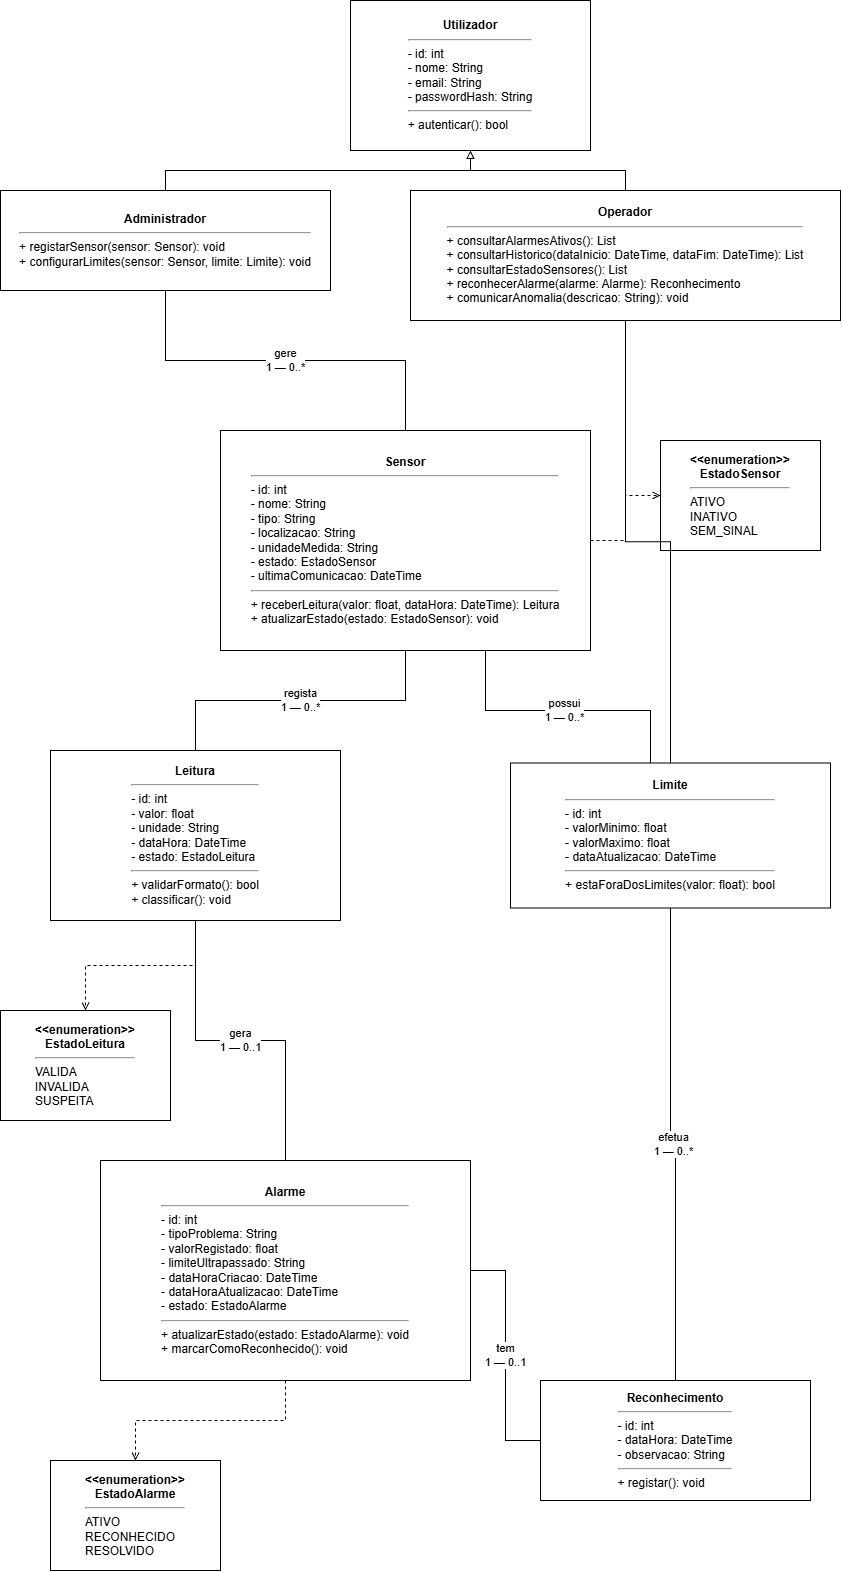

The diagram above was exported from draw.io. Its source (the exported page's mxGraphModel, read from the mxfile embedded in the PNG):
<mxGraphModel dx="2049" dy="1126" grid="1" gridSize="10" guides="1" tooltips="1" connect="1" arrows="1" fold="1" page="1" pageScale="1" pageWidth="850" pageHeight="1100" math="0" shadow="0">
  <root>
    <mxCell id="0" />
    <mxCell id="1" parent="0" />
    <mxCell id="4xZOkhf-T7h4MWPHZnFI-55" parent="1" style="rounded=0;whiteSpace=wrap;html=1;fontSize=12;" value="&lt;b&gt;Utilizador&lt;/b&gt;&lt;hr&gt;&lt;div align=&quot;left&quot;&gt;- id: int&lt;br&gt;- nome: String&lt;br&gt;- email: String&lt;br&gt;- passwordHash: String&lt;/div&gt;&lt;hr&gt;&lt;div align=&quot;left&quot;&gt;+ autenticar(): bool&lt;/div&gt;" vertex="1">
      <mxGeometry height="150" width="240" x="360" y="30" as="geometry" />
    </mxCell>
    <mxCell id="4xZOkhf-T7h4MWPHZnFI-56" parent="1" style="rounded=0;whiteSpace=wrap;html=1;fontSize=12;" value="&lt;b&gt;Administrador&lt;/b&gt;&lt;hr&gt;&lt;div align=&quot;left&quot;&gt;+ registarSensor(sensor: Sensor): void&lt;br&gt;+ configurarLimites(sensor: Sensor, limite: Limite): void&lt;/div&gt;" vertex="1">
      <mxGeometry height="100" width="330" x="10" y="220" as="geometry" />
    </mxCell>
    <mxCell id="4xZOkhf-T7h4MWPHZnFI-57" parent="1" style="rounded=0;whiteSpace=wrap;html=1;fontSize=12;" value="&lt;b&gt;Operador&lt;/b&gt;&lt;hr&gt;&lt;div align=&quot;left&quot;&gt;+ consultarAlarmesAtivos(): List&lt;br&gt;+ consultarHistorico(dataInicio: DateTime, dataFim: DateTime): List&lt;br&gt;+ consultarEstadoSensores(): List&lt;br&gt;+ reconhecerAlarme(alarme: Alarme): Reconhecimento&lt;br&gt;+ comunicarAnomalia(descricao: String): void&lt;/div&gt;" vertex="1">
      <mxGeometry height="130" width="430" x="420" y="220" as="geometry" />
    </mxCell>
    <mxCell id="4xZOkhf-T7h4MWPHZnFI-58" parent="1" style="rounded=0;whiteSpace=wrap;html=1;fontSize=12;" value="&lt;b&gt;Sensor&lt;/b&gt;&lt;hr&gt;&lt;div align=&quot;left&quot;&gt;- id: int&lt;br&gt;- nome: String&lt;br&gt;- tipo: String&lt;br&gt;- localizacao: String&lt;br&gt;- unidadeMedida: String&lt;br&gt;- estado: EstadoSensor&lt;br&gt;- ultimaComunicacao: DateTime&lt;/div&gt;&lt;hr&gt;&lt;div align=&quot;left&quot;&gt;+ receberLeitura(valor: float, dataHora: DateTime): Leitura&lt;br&gt;+ atualizarEstado(estado: EstadoSensor): void&lt;/div&gt;" vertex="1">
      <mxGeometry height="220" width="370" x="230" y="460" as="geometry" />
    </mxCell>
    <mxCell id="4xZOkhf-T7h4MWPHZnFI-59" parent="1" style="rounded=0;whiteSpace=wrap;html=1;fontSize=12;" value="&lt;b&gt;&amp;lt;&amp;lt;enumeration&amp;gt;&amp;gt;&lt;br&gt;EstadoSensor&lt;/b&gt;&lt;hr&gt;&lt;div align=&quot;left&quot;&gt;ATIVO&lt;br&gt;INATIVO&lt;br&gt;SEM_SINAL&lt;/div&gt;" vertex="1">
      <mxGeometry height="110" width="160" x="670" y="470" as="geometry" />
    </mxCell>
    <mxCell id="4xZOkhf-T7h4MWPHZnFI-60" parent="1" style="rounded=0;whiteSpace=wrap;html=1;fontSize=12;" value="&lt;b&gt;Leitura&lt;/b&gt;&lt;hr&gt;&lt;div align=&quot;left&quot;&gt;- id: int&lt;br&gt;- valor: float&lt;br&gt;- unidade: String&lt;br&gt;- dataHora: DateTime&lt;br&gt;- estado: EstadoLeitura&lt;/div&gt;&lt;hr&gt;&lt;div align=&quot;left&quot;&gt;+ validarFormato(): bool&lt;br&gt;+ classificar(): void&lt;/div&gt;" vertex="1">
      <mxGeometry height="170" width="290" x="60" y="780" as="geometry" />
    </mxCell>
    <mxCell id="4xZOkhf-T7h4MWPHZnFI-62" parent="1" style="rounded=0;whiteSpace=wrap;html=1;fontSize=12;" value="&lt;b&gt;&amp;lt;&amp;lt;enumeration&amp;gt;&amp;gt;&lt;br&gt;EstadoLeitura&lt;/b&gt;&lt;hr&gt;&lt;div align=&quot;left&quot;&gt;VALIDA&lt;br&gt;INVALIDA&lt;br&gt;SUSPEITA&lt;/div&gt;" vertex="1">
      <mxGeometry height="110" width="170" x="10" y="1040" as="geometry" />
    </mxCell>
    <mxCell id="4xZOkhf-T7h4MWPHZnFI-63" parent="1" style="rounded=0;whiteSpace=wrap;html=1;fontSize=12;" value="&lt;b&gt;Alarme&lt;/b&gt;&lt;hr&gt;&lt;div align=&quot;left&quot;&gt;- id: int&lt;br&gt;- tipoProblema: String&lt;br&gt;- valorRegistado: float&lt;br&gt;- limiteUltrapassado: String&lt;br&gt;- dataHoraCriacao: DateTime&lt;br&gt;- dataHoraAtualizacao: DateTime&lt;br&gt;- estado: EstadoAlarme&lt;/div&gt;&lt;hr&gt;&lt;div align=&quot;left&quot;&gt;+ atualizarEstado(estado: EstadoAlarme): void&lt;br&gt;+ marcarComoReconhecido(): void&lt;/div&gt;" vertex="1">
      <mxGeometry height="220" width="370" x="110" y="1190" as="geometry" />
    </mxCell>
    <mxCell id="4xZOkhf-T7h4MWPHZnFI-64" parent="1" style="rounded=0;whiteSpace=wrap;html=1;fontSize=12;" value="&lt;b&gt;&amp;lt;&amp;lt;enumeration&amp;gt;&amp;gt;&lt;br&gt;EstadoAlarme&lt;/b&gt;&lt;hr&gt;&lt;div align=&quot;left&quot;&gt;ATIVO&lt;br&gt;RECONHECIDO&lt;br&gt;RESOLVIDO&lt;/div&gt;" vertex="1">
      <mxGeometry height="110" width="170" x="60" y="1490" as="geometry" />
    </mxCell>
    <mxCell id="4xZOkhf-T7h4MWPHZnFI-65" parent="1" style="rounded=0;whiteSpace=wrap;html=1;fontSize=12;" value="&lt;b&gt;Reconhecimento&lt;/b&gt;&lt;hr&gt;&lt;div align=&quot;left&quot;&gt;- id: int&lt;br&gt;- dataHora: DateTime&lt;br&gt;- observacao: String&lt;/div&gt;&lt;hr&gt;&lt;div align=&quot;left&quot;&gt;+ registar(): void&lt;/div&gt;" vertex="1">
      <mxGeometry height="120" width="270" x="550" y="1410" as="geometry" />
    </mxCell>
    <mxCell id="4xZOkhf-T7h4MWPHZnFI-66" edge="1" parent="1" source="4xZOkhf-T7h4MWPHZnFI-56" style="endArrow=block;endFill=0;html=1;rounded=0;edgeStyle=orthogonalEdgeStyle;" target="4xZOkhf-T7h4MWPHZnFI-55" value="">
      <mxGeometry relative="1" as="geometry">
        <Array as="points">
          <mxPoint x="175" y="200" />
          <mxPoint x="480" y="200" />
        </Array>
      </mxGeometry>
    </mxCell>
    <mxCell id="4xZOkhf-T7h4MWPHZnFI-67" edge="1" parent="1" source="4xZOkhf-T7h4MWPHZnFI-57" style="endArrow=block;endFill=0;html=1;rounded=0;edgeStyle=orthogonalEdgeStyle;" target="4xZOkhf-T7h4MWPHZnFI-55" value="">
      <mxGeometry relative="1" as="geometry" />
    </mxCell>
    <mxCell id="4xZOkhf-T7h4MWPHZnFI-68" edge="1" parent="1" source="4xZOkhf-T7h4MWPHZnFI-56" style="endArrow=none;html=1;rounded=0;edgeStyle=orthogonalEdgeStyle;fontSize=11;" target="4xZOkhf-T7h4MWPHZnFI-58" value="gere&#10;1 — 0..*">
      <mxGeometry relative="1" as="geometry" />
    </mxCell>
    <mxCell id="4xZOkhf-T7h4MWPHZnFI-69" edge="1" parent="1" source="4xZOkhf-T7h4MWPHZnFI-58" style="endArrow=none;html=1;rounded=0;edgeStyle=orthogonalEdgeStyle;strokeColor=#000000;fontSize=11;" target="4xZOkhf-T7h4MWPHZnFI-60" value="regista&#10;1 — 0..*">
      <mxGeometry relative="1" as="geometry" />
    </mxCell>
    <mxCell id="4xZOkhf-T7h4MWPHZnFI-70" edge="1" parent="1" source="4xZOkhf-T7h4MWPHZnFI-58" style="endArrow=none;html=1;rounded=0;edgeStyle=orthogonalEdgeStyle;strokeColor=#000000;fontSize=11;" target="4xZOkhf-T7h4MWPHZnFI-61" value="possui&#10;1 — 0..*">
      <mxGeometry relative="1" as="geometry">
        <Array as="points">
          <mxPoint x="495" y="740" />
          <mxPoint x="660" y="740" />
        </Array>
      </mxGeometry>
    </mxCell>
    <mxCell id="4xZOkhf-T7h4MWPHZnFI-71" edge="1" parent="1" source="4xZOkhf-T7h4MWPHZnFI-60" style="endArrow=none;html=1;rounded=0;edgeStyle=orthogonalEdgeStyle;strokeColor=#000000;fontSize=11;" target="4xZOkhf-T7h4MWPHZnFI-63" value="gera&#10;1 — 0..1">
      <mxGeometry relative="1" as="geometry" />
    </mxCell>
    <mxCell id="4xZOkhf-T7h4MWPHZnFI-72" edge="1" parent="1" source="4xZOkhf-T7h4MWPHZnFI-63" style="endArrow=none;html=1;rounded=0;edgeStyle=orthogonalEdgeStyle;strokeColor=#000000;fontSize=11;" target="4xZOkhf-T7h4MWPHZnFI-65" value="tem&#10;1 — 0..1">
      <mxGeometry relative="1" as="geometry" />
    </mxCell>
    <mxCell id="4xZOkhf-T7h4MWPHZnFI-73" edge="1" parent="1" source="4xZOkhf-T7h4MWPHZnFI-61" style="endArrow=none;html=1;rounded=0;edgeStyle=orthogonalEdgeStyle;strokeColor=#000000;fontSize=11;" target="4xZOkhf-T7h4MWPHZnFI-65" value="efetua&#10;1 — 0..*">
      <mxGeometry relative="1" as="geometry" />
    </mxCell>
    <mxCell id="4xZOkhf-T7h4MWPHZnFI-74" edge="1" parent="1" source="4xZOkhf-T7h4MWPHZnFI-58" style="endArrow=open;dashed=1;html=1;rounded=0;edgeStyle=orthogonalEdgeStyle;" target="4xZOkhf-T7h4MWPHZnFI-59" value="">
      <mxGeometry relative="1" as="geometry" />
    </mxCell>
    <mxCell id="4xZOkhf-T7h4MWPHZnFI-75" edge="1" parent="1" source="4xZOkhf-T7h4MWPHZnFI-60" style="endArrow=open;dashed=1;html=1;rounded=0;edgeStyle=orthogonalEdgeStyle;strokeColor=#000000;" target="4xZOkhf-T7h4MWPHZnFI-62" value="">
      <mxGeometry relative="1" as="geometry" />
    </mxCell>
    <mxCell id="4xZOkhf-T7h4MWPHZnFI-76" edge="1" parent="1" source="4xZOkhf-T7h4MWPHZnFI-63" style="endArrow=open;dashed=1;html=1;rounded=0;edgeStyle=orthogonalEdgeStyle;strokeColor=#000000;" target="4xZOkhf-T7h4MWPHZnFI-64" value="">
      <mxGeometry relative="1" as="geometry" />
    </mxCell>
    <mxCell id="4xZOkhf-T7h4MWPHZnFI-78" edge="1" parent="1" source="4xZOkhf-T7h4MWPHZnFI-57" style="endArrow=none;html=1;rounded=0;edgeStyle=orthogonalEdgeStyle;strokeColor=#000000;fontSize=11;" target="4xZOkhf-T7h4MWPHZnFI-61" value="">
      <mxGeometry relative="1" as="geometry">
        <mxPoint x="635" y="350" as="sourcePoint" />
        <mxPoint x="685" y="1410" as="targetPoint" />
      </mxGeometry>
    </mxCell>
    <mxCell id="4xZOkhf-T7h4MWPHZnFI-61" parent="1" style="rounded=0;whiteSpace=wrap;html=1;fontSize=12;" value="&lt;b&gt;Limite&lt;/b&gt;&lt;hr&gt;&lt;div align=&quot;left&quot;&gt;- id: int&lt;br&gt;- valorMinimo: float&lt;br&gt;- valorMaximo: float&lt;br&gt;- dataAtualizacao: DateTime&lt;/div&gt;&lt;hr&gt;&lt;div align=&quot;left&quot;&gt;+ estaForaDosLimites(valor: float): bool&lt;/div&gt;" vertex="1">
      <mxGeometry height="145" width="320" x="520" y="792.5" as="geometry" />
    </mxCell>
  </root>
</mxGraphModel>